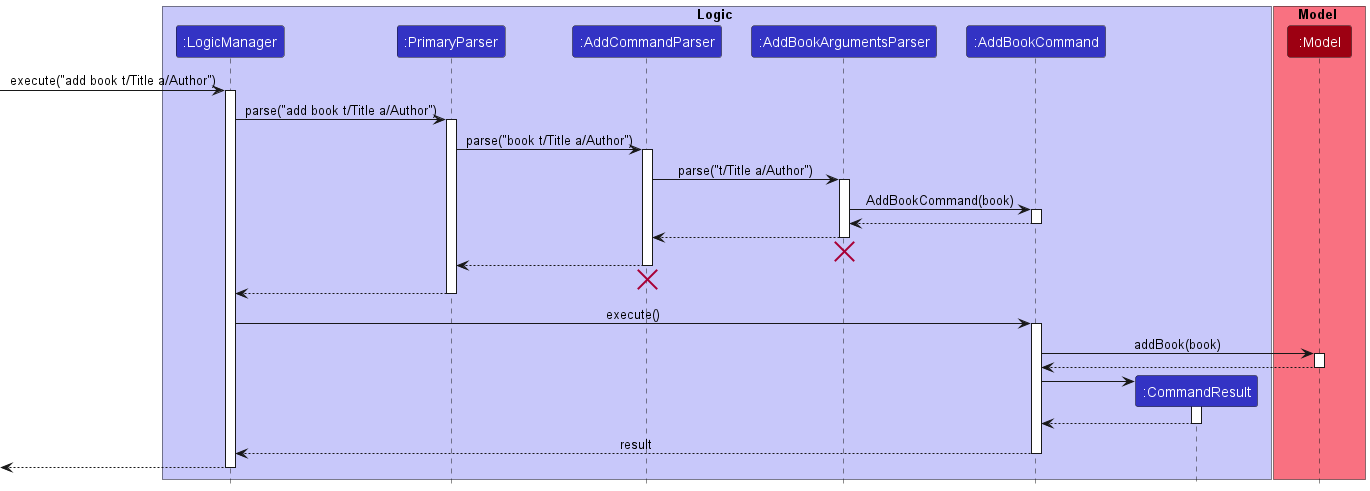

The diagram above was rendered by PlantUML. Its source (embedded in the PNG):
@startuml
!include style.puml

box Logic LOGIC_COLOR_T1
participant ":LogicManager" as LogicManager LOGIC_COLOR
participant ":PrimaryParser" as PrimaryParser LOGIC_COLOR
participant ":AddCommandParser" as AddCommandParser LOGIC_COLOR
participant ":AddBookArgumentsParser" as AddBookArgumentsParser LOGIC_COLOR
participant ":AddBookCommand" as AddBookCommand LOGIC_COLOR
participant ":CommandResult" as CommandResult LOGIC_COLOR
end box

box Model MODEL_COLOR_T1
participant ":Model" as Model MODEL_COLOR
end box

[-> LogicManager : execute("add book t/Title a/Author")
activate LogicManager

LogicManager -> PrimaryParser : parse("add book t/Title a/Author")
activate PrimaryParser

PrimaryParser -> AddCommandParser : parse("book t/Title a/Author")
activate AddCommandParser

AddCommandParser -> AddBookArgumentsParser : parse("t/Title a/Author")
activate AddBookArgumentsParser

AddBookArgumentsParser -> AddBookCommand : AddBookCommand(book)
activate AddBookCommand

AddBookCommand --> AddBookArgumentsParser
deactivate AddBookCommand

AddBookArgumentsParser --> AddCommandParser
deactivate AddBookArgumentsParser
AddBookArgumentsParser -[hidden]-> AddCommandParser
destroy AddBookArgumentsParser


AddCommandParser --> PrimaryParser
deactivate AddCommandParser
AddCommandParser -[hidden]-> PrimaryParser
destroy AddCommandParser

PrimaryParser --> LogicManager
deactivate PrimaryParser

LogicManager -> AddBookCommand : execute()
activate AddBookCommand

AddBookCommand -> Model : addBook(book)
activate Model

Model --> AddBookCommand
deactivate Model

create CommandResult
AddBookCommand -> CommandResult
activate CommandResult

CommandResult --> AddBookCommand
deactivate CommandResult

AddBookCommand --> LogicManager : result
deactivate AddBookCommand

[<--LogicManager
deactivate LogicManager

@enduml